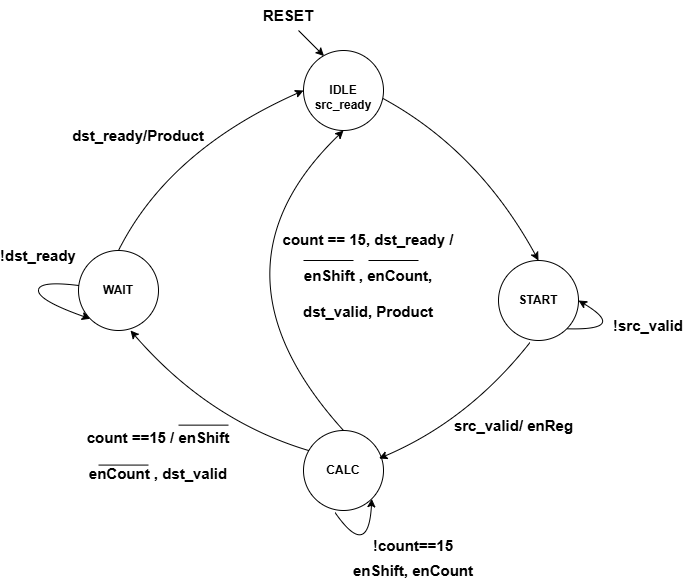

The diagram above was exported from draw.io. Its source (the exported page's mxGraphModel, read from the mxfile embedded in the PNG):
<mxGraphModel dx="906" dy="603" grid="1" gridSize="10" guides="1" tooltips="1" connect="1" arrows="1" fold="1" page="1" pageScale="1" pageWidth="850" pageHeight="1100" math="0" shadow="0">
  <root>
    <mxCell id="0" />
    <mxCell id="1" parent="0" />
    <mxCell id="4J9pgkXqaOfFaBumiBUh-1" value="CALC" style="ellipse;whiteSpace=wrap;html=1;aspect=fixed;fontStyle=1" parent="1" vertex="1">
      <mxGeometry x="345" y="450" width="80" height="80" as="geometry" />
    </mxCell>
    <mxCell id="4J9pgkXqaOfFaBumiBUh-2" value="START" style="ellipse;whiteSpace=wrap;html=1;aspect=fixed;fontStyle=1" parent="1" vertex="1">
      <mxGeometry x="540" y="280" width="80" height="80" as="geometry" />
    </mxCell>
    <mxCell id="4J9pgkXqaOfFaBumiBUh-3" value="WAIT" style="ellipse;whiteSpace=wrap;html=1;aspect=fixed;fontStyle=1" parent="1" vertex="1">
      <mxGeometry x="120" y="270" width="80" height="80" as="geometry" />
    </mxCell>
    <mxCell id="4J9pgkXqaOfFaBumiBUh-4" value="IDLE" style="ellipse;whiteSpace=wrap;html=1;aspect=fixed;fontStyle=1" parent="1" vertex="1">
      <mxGeometry x="345" y="70" width="80" height="80" as="geometry" />
    </mxCell>
    <mxCell id="4J9pgkXqaOfFaBumiBUh-5" value="" style="endArrow=classic;html=1;rounded=0;exitX=0.994;exitY=0.6;exitDx=0;exitDy=0;exitPerimeter=0;entryX=0.5;entryY=0;entryDx=0;entryDy=0;curved=1;" parent="1" source="4J9pgkXqaOfFaBumiBUh-4" target="4J9pgkXqaOfFaBumiBUh-2" edge="1">
      <mxGeometry width="50" height="50" relative="1" as="geometry">
        <mxPoint x="400" y="390" as="sourcePoint" />
        <mxPoint x="450" y="340" as="targetPoint" />
        <Array as="points">
          <mxPoint x="520" y="170" />
        </Array>
      </mxGeometry>
    </mxCell>
    <mxCell id="4J9pgkXqaOfFaBumiBUh-6" value="" style="endArrow=classic;html=1;rounded=0;entryX=0.944;entryY=0.35;entryDx=0;entryDy=0;entryPerimeter=0;curved=1;exitX=0.395;exitY=1.023;exitDx=0;exitDy=0;exitPerimeter=0;" parent="1" source="4J9pgkXqaOfFaBumiBUh-2" target="4J9pgkXqaOfFaBumiBUh-1" edge="1">
      <mxGeometry width="50" height="50" relative="1" as="geometry">
        <mxPoint x="550" y="370" as="sourcePoint" />
        <mxPoint x="450" y="340" as="targetPoint" />
        <Array as="points">
          <mxPoint x="510" y="440" />
        </Array>
      </mxGeometry>
    </mxCell>
    <mxCell id="4J9pgkXqaOfFaBumiBUh-7" value="" style="endArrow=classic;html=1;rounded=0;exitX=0.063;exitY=0.25;exitDx=0;exitDy=0;curved=1;exitPerimeter=0;" parent="1" source="4J9pgkXqaOfFaBumiBUh-1" edge="1">
      <mxGeometry width="50" height="50" relative="1" as="geometry">
        <mxPoint x="400" y="390" as="sourcePoint" />
        <mxPoint x="172" y="350" as="targetPoint" />
        <Array as="points">
          <mxPoint x="250" y="440" />
        </Array>
      </mxGeometry>
    </mxCell>
    <mxCell id="4J9pgkXqaOfFaBumiBUh-8" value="" style="endArrow=classic;html=1;rounded=0;exitX=0.5;exitY=0;exitDx=0;exitDy=0;curved=1;entryX=0;entryY=0.5;entryDx=0;entryDy=0;" parent="1" source="4J9pgkXqaOfFaBumiBUh-3" target="4J9pgkXqaOfFaBumiBUh-4" edge="1">
      <mxGeometry width="50" height="50" relative="1" as="geometry">
        <mxPoint x="400" y="390" as="sourcePoint" />
        <mxPoint x="345" y="130" as="targetPoint" />
        <Array as="points">
          <mxPoint x="210" y="170" />
        </Array>
      </mxGeometry>
    </mxCell>
    <mxCell id="4J9pgkXqaOfFaBumiBUh-9" value="" style="endArrow=classic;html=1;rounded=0;entryX=0.256;entryY=0.069;entryDx=0;entryDy=0;entryPerimeter=0;" parent="1" target="4J9pgkXqaOfFaBumiBUh-4" edge="1">
      <mxGeometry width="50" height="50" relative="1" as="geometry">
        <mxPoint x="340" y="50" as="sourcePoint" />
        <mxPoint x="480" y="300" as="targetPoint" />
      </mxGeometry>
    </mxCell>
    <mxCell id="4J9pgkXqaOfFaBumiBUh-10" value="RESET" style="text;html=1;align=center;verticalAlign=middle;whiteSpace=wrap;rounded=0;fontSize=15;fontStyle=1" parent="1" vertex="1">
      <mxGeometry x="300" y="20" width="60" height="30" as="geometry" />
    </mxCell>
    <mxCell id="4J9pgkXqaOfFaBumiBUh-11" value="src_valid/ enReg" style="text;html=1;align=center;verticalAlign=middle;whiteSpace=wrap;rounded=0;fontStyle=1;fontSize=15;" parent="1" vertex="1">
      <mxGeometry x="491" y="430" width="129" height="30" as="geometry" />
    </mxCell>
    <mxCell id="4J9pgkXqaOfFaBumiBUh-12" value="" style="endArrow=none;html=1;rounded=0;" parent="1" edge="1">
      <mxGeometry width="50" height="50" relative="1" as="geometry">
        <mxPoint x="220" y="444.64" as="sourcePoint" />
        <mxPoint x="270" y="444.64" as="targetPoint" />
      </mxGeometry>
    </mxCell>
    <mxCell id="4J9pgkXqaOfFaBumiBUh-13" value="" style="endArrow=none;html=1;rounded=0;" parent="1" edge="1">
      <mxGeometry width="50" height="50" relative="1" as="geometry">
        <mxPoint x="140" y="484.58000000000004" as="sourcePoint" />
        <mxPoint x="190" y="484.58000000000004" as="targetPoint" />
      </mxGeometry>
    </mxCell>
    <mxCell id="4J9pgkXqaOfFaBumiBUh-14" value="count ==15 / enShift&lt;div&gt;&lt;br&gt;&lt;/div&gt;&lt;div&gt;enCount , dst_valid&lt;/div&gt;" style="text;html=1;align=center;verticalAlign=middle;whiteSpace=wrap;rounded=0;fontStyle=1;fontSize=15;" parent="1" vertex="1">
      <mxGeometry x="100" y="460" width="200" height="30" as="geometry" />
    </mxCell>
    <mxCell id="4J9pgkXqaOfFaBumiBUh-16" value="src_ready" style="text;html=1;align=center;verticalAlign=middle;whiteSpace=wrap;rounded=0;fontStyle=1;fontSize=12;" parent="1" vertex="1">
      <mxGeometry x="330.25" y="110" width="109.5" height="30" as="geometry" />
    </mxCell>
    <mxCell id="4J9pgkXqaOfFaBumiBUh-17" value="dst_ready/Product" style="text;html=1;align=center;verticalAlign=middle;whiteSpace=wrap;rounded=0;fontSize=15;fontStyle=1" parent="1" vertex="1">
      <mxGeometry x="150" y="140" width="60" height="30" as="geometry" />
    </mxCell>
    <mxCell id="LNzp3hHXu6a0sC9uOvVz-1" value="" style="endArrow=classic;html=1;rounded=0;exitX=0.5;exitY=0;exitDx=0;exitDy=0;entryX=0.5;entryY=1;entryDx=0;entryDy=0;curved=1;" parent="1" source="4J9pgkXqaOfFaBumiBUh-1" target="4J9pgkXqaOfFaBumiBUh-4" edge="1">
      <mxGeometry width="50" height="50" relative="1" as="geometry">
        <mxPoint x="400" y="340" as="sourcePoint" />
        <mxPoint x="450" y="290" as="targetPoint" />
        <Array as="points">
          <mxPoint x="240" y="290" />
        </Array>
      </mxGeometry>
    </mxCell>
    <mxCell id="LNzp3hHXu6a0sC9uOvVz-4" value="" style="endArrow=classic;html=1;rounded=0;exitX=0.394;exitY=1.025;exitDx=0;exitDy=0;exitPerimeter=0;entryX=1;entryY=1;entryDx=0;entryDy=0;curved=1;" parent="1" source="4J9pgkXqaOfFaBumiBUh-1" target="4J9pgkXqaOfFaBumiBUh-1" edge="1">
      <mxGeometry width="50" height="50" relative="1" as="geometry">
        <mxPoint x="390" y="575" as="sourcePoint" />
        <mxPoint x="440" y="525" as="targetPoint" />
        <Array as="points">
          <mxPoint x="410" y="580" />
        </Array>
      </mxGeometry>
    </mxCell>
    <mxCell id="LNzp3hHXu6a0sC9uOvVz-5" value="enShift, enCount" style="text;html=1;align=center;verticalAlign=middle;whiteSpace=wrap;rounded=0;fontSize=15;fontStyle=1" parent="1" vertex="1">
      <mxGeometry x="380" y="575" width="150" height="30" as="geometry" />
    </mxCell>
    <mxCell id="LNzp3hHXu6a0sC9uOvVz-6" value="!count==15" style="text;html=1;align=center;verticalAlign=middle;whiteSpace=wrap;rounded=0;fontSize=15;fontStyle=1" parent="1" vertex="1">
      <mxGeometry x="425" y="550" width="60" height="30" as="geometry" />
    </mxCell>
    <mxCell id="LNzp3hHXu6a0sC9uOvVz-8" value="count == 15, dst_ready /&lt;div&gt;&lt;br&gt;&lt;/div&gt;&lt;div&gt;enShift ,&amp;nbsp;&lt;span style=&quot;background-color: initial;&quot;&gt;enCount,&lt;/span&gt;&lt;/div&gt;&lt;div&gt;&lt;span style=&quot;background-color: initial;&quot;&gt;&lt;br&gt;&lt;/span&gt;&lt;/div&gt;&lt;div&gt;&lt;span style=&quot;background-color: initial;&quot;&gt;dst_valid, Product&lt;/span&gt;&lt;br&gt;&lt;/div&gt;" style="text;html=1;align=center;verticalAlign=middle;whiteSpace=wrap;rounded=0;fontStyle=1;fontSize=15;" parent="1" vertex="1">
      <mxGeometry x="310" y="280" width="200" height="30" as="geometry" />
    </mxCell>
    <mxCell id="LNzp3hHXu6a0sC9uOvVz-14" value="" style="endArrow=none;html=1;rounded=0;" parent="1" edge="1">
      <mxGeometry width="50" height="50" relative="1" as="geometry">
        <mxPoint x="345" y="280" as="sourcePoint" />
        <mxPoint x="395" y="280" as="targetPoint" />
      </mxGeometry>
    </mxCell>
    <mxCell id="LNzp3hHXu6a0sC9uOvVz-15" value="" style="endArrow=none;html=1;rounded=0;" parent="1" edge="1">
      <mxGeometry width="50" height="50" relative="1" as="geometry">
        <mxPoint x="410" y="280" as="sourcePoint" />
        <mxPoint x="460" y="280" as="targetPoint" />
      </mxGeometry>
    </mxCell>
    <mxCell id="cu9DUDZzz535MYgkdTSM-1" value="" style="endArrow=classic;html=1;rounded=0;entryX=0;entryY=1;entryDx=0;entryDy=0;curved=1;" edge="1" parent="1" source="4J9pgkXqaOfFaBumiBUh-3" target="4J9pgkXqaOfFaBumiBUh-3">
      <mxGeometry width="50" height="50" relative="1" as="geometry">
        <mxPoint x="60" y="400" as="sourcePoint" />
        <mxPoint x="130" y="330" as="targetPoint" />
        <Array as="points">
          <mxPoint x="80" y="320" />
        </Array>
      </mxGeometry>
    </mxCell>
    <mxCell id="cu9DUDZzz535MYgkdTSM-2" value="!dst_ready" style="text;html=1;align=center;verticalAlign=middle;whiteSpace=wrap;rounded=0;fontSize=15;fontStyle=1" vertex="1" parent="1">
      <mxGeometry x="50" y="260" width="60" height="30" as="geometry" />
    </mxCell>
    <mxCell id="cu9DUDZzz535MYgkdTSM-4" value="" style="endArrow=classic;html=1;rounded=0;exitX=1;exitY=1;exitDx=0;exitDy=0;entryX=1;entryY=0.5;entryDx=0;entryDy=0;curved=1;" edge="1" parent="1" source="4J9pgkXqaOfFaBumiBUh-2" target="4J9pgkXqaOfFaBumiBUh-2">
      <mxGeometry width="50" height="50" relative="1" as="geometry">
        <mxPoint x="670" y="370" as="sourcePoint" />
        <mxPoint x="720" y="320" as="targetPoint" />
        <Array as="points">
          <mxPoint x="670" y="350" />
        </Array>
      </mxGeometry>
    </mxCell>
    <mxCell id="cu9DUDZzz535MYgkdTSM-6" value="!src_valid" style="text;html=1;align=center;verticalAlign=middle;whiteSpace=wrap;rounded=0;fontSize=15;fontStyle=1" vertex="1" parent="1">
      <mxGeometry x="660" y="330" width="60" height="30" as="geometry" />
    </mxCell>
  </root>
</mxGraphModel>